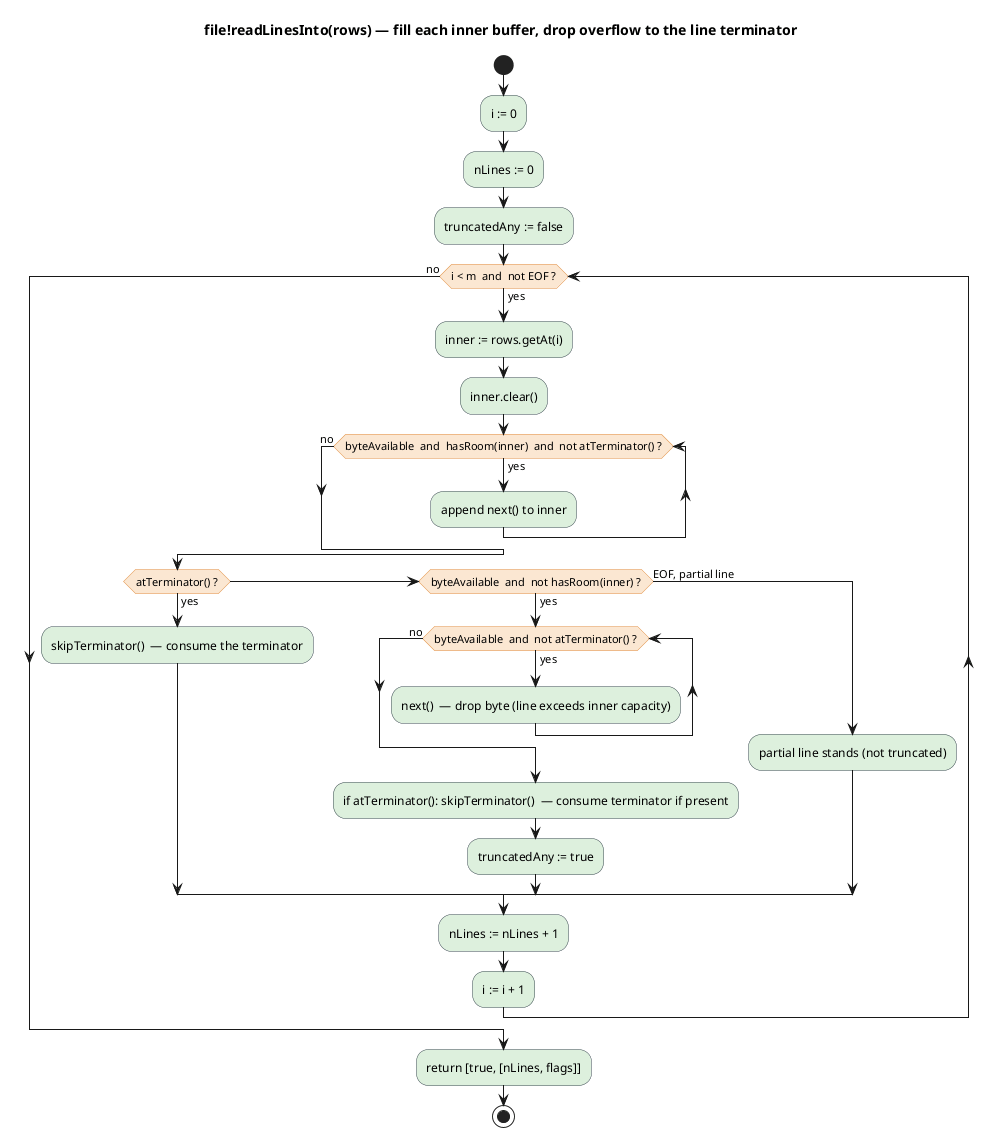

The diagram above was rendered by PlantUML. Its source (embedded in the PNG):
@startuml
title file!readLinesInto(rows) — fill each inner buffer, drop overflow to the line terminator
skinparam backgroundColor #FFFFFF
skinparam shadowing false
skinparam ActivityBackgroundColor #DDF0DD
skinparam ActivityBorderColor #37474F
skinparam ActivityDiamondBackgroundColor #FBE7D2
skinparam ActivityDiamondBorderColor #E08A3C
start
:i := 0;
:nLines := 0;
:truncatedAny := false;
while (i < m  and  not EOF ?) is (yes)
  :inner := rows.getAt(i);
  :inner.clear();
  while (byteAvailable  and  hasRoom(inner)  and  not atTerminator() ?) is (yes)
    :append next() to inner;
  endwhile (no)
  if (atTerminator() ?) then (yes)
    :skipTerminator()  — consume the terminator;
  elseif (byteAvailable  and  not hasRoom(inner) ?) then (yes)
    while (byteAvailable  and  not atTerminator() ?) is (yes)
      :next()  — drop byte (line exceeds inner capacity);
    endwhile (no)
    :if atTerminator(): skipTerminator()  — consume terminator if present;
    :truncatedAny := true;
  else (EOF, partial line)
    :partial line stands (not truncated);
  endif
  :nLines := nLines + 1;
  :i := i + 1;
endwhile (no)
:return [true, [nLines, flags]];
stop
@enduml